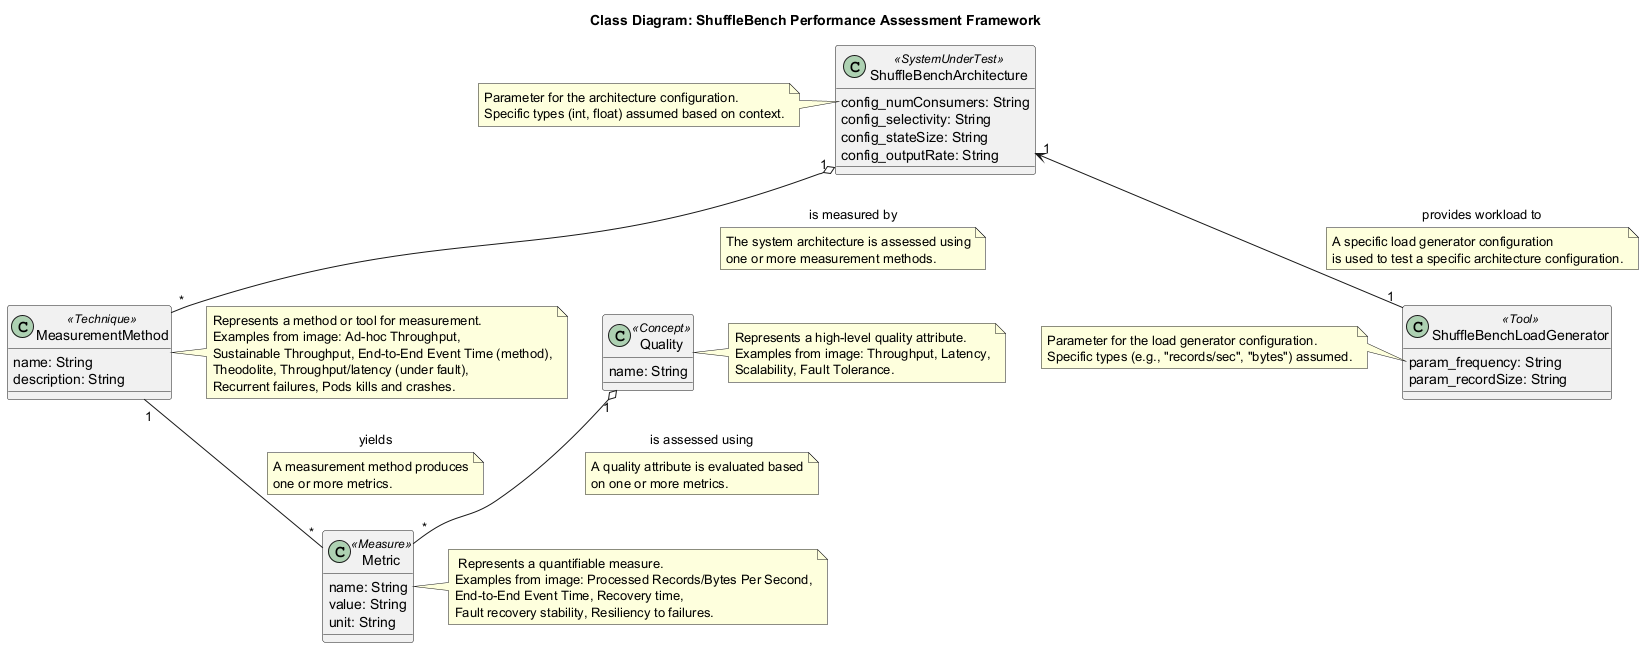

The diagram above was rendered by PlantUML. Its source (embedded in the PNG):
@startuml
skinparam classAttributeIconSize 0
title Class Diagram: ShuffleBench Performance Assessment Framework

class Quality <<Concept>> {
  name: String
}
note right of Quality
  Represents a high-level quality attribute.
  Examples from image: Throughput, Latency,
  Scalability, Fault Tolerance.
end note

class Metric <<Measure>> {
  name: String
  value: String
  unit: String
}
note right of Metric
   Represents a quantifiable measure.
  Examples from image: Processed Records/Bytes Per Second,
  End-to-End Event Time, Recovery time,
  Fault recovery stability, Resiliency to failures.
  'value' and 'unit' are assumed common attributes.
end note

class MeasurementMethod <<Technique>> {
  name: String
  description: String
}
note right of MeasurementMethod
  Represents a method or tool for measurement.
  Examples from image: Ad-hoc Throughput,
  Sustainable Throughput, End-to-End Event Time (method),
  Theodolite, Throughput/latency (under fault),
  Recurrent failures, Pods kills and crashes.
  'description' is an assumed common attribute.
end note

class ShuffleBenchArchitecture <<SystemUnderTest>> {
  config_numConsumers: String
  config_selectivity: String
  config_stateSize: String
  config_outputRate: String
}
note left of ShuffleBenchArchitecture::config_numConsumers
  Parameter for the architecture configuration.
  Specific types (int, float) assumed based on context.
end note

class ShuffleBenchLoadGenerator <<Tool>> {
  param_frequency: String
  param_recordSize: String
}
note left of ShuffleBenchLoadGenerator::param_frequency
  Parameter for the load generator configuration.
  Specific types (e.g., "records/sec", "bytes") assumed.
end note

ShuffleBenchLoadGenerator "1" -up-> "1" ShuffleBenchArchitecture : provides workload to
note on link
  A specific load generator configuration
  is used to test a specific architecture configuration.
end note

ShuffleBenchArchitecture "1" o-- "*" MeasurementMethod : is measured by
note on link
  The system architecture is assessed using
  one or more measurement methods.
end note

MeasurementMethod "1" -- "*" Metric : yields
note on link
  A measurement method produces
  one or more metrics.
end note

Quality "1" o-- "*" Metric : is assessed using
note on link
  A quality attribute is evaluated based
  on one or more metrics.
end note

@enduml